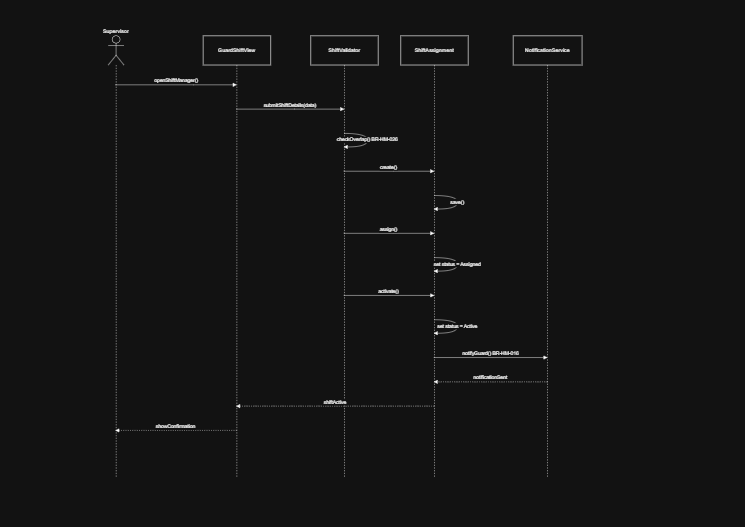

The diagram above was exported from draw.io. Its source (the exported page's mxGraphModel, read from the mxfile embedded in the PNG):
<mxGraphModel dx="2316" dy="1249" grid="1" gridSize="10" guides="1" tooltips="1" connect="1" arrows="1" fold="1" page="1" pageScale="1" pageWidth="827" pageHeight="1169" math="0" shadow="0">
  <root>
    <mxCell id="0" />
    <mxCell id="1" parent="0" />
    <mxCell id="9ceSLDUbYExtW1o94E2T-106" parent="1" style="shape=umlLifeline;perimeter=lifelinePerimeter;whiteSpace=wrap;container=1;dropTarget=0;collapsible=0;recursiveResize=0;outlineConnect=0;portConstraint=eastwest;newEdgeStyle={&quot;edgeStyle&quot;:&quot;elbowEdgeStyle&quot;,&quot;elbow&quot;:&quot;vertical&quot;,&quot;curved&quot;:0,&quot;rounded&quot;:0};participant=umlActor;verticalAlign=bottom;labelPosition=center;verticalLabelPosition=top;align=center;size=65;" value="Supervisor" vertex="1">
      <mxGeometry height="982" width="35" x="240" y="80" as="geometry" />
    </mxCell>
    <mxCell id="9ceSLDUbYExtW1o94E2T-107" parent="1" style="shape=umlLifeline;perimeter=lifelinePerimeter;whiteSpace=wrap;container=1;dropTarget=0;collapsible=0;recursiveResize=0;outlineConnect=0;portConstraint=eastwest;newEdgeStyle={&quot;edgeStyle&quot;:&quot;elbowEdgeStyle&quot;,&quot;elbow&quot;:&quot;vertical&quot;,&quot;curved&quot;:0,&quot;rounded&quot;:0};size=65;" value="GuardShiftView" vertex="1">
      <mxGeometry height="982" width="150" x="451" y="80" as="geometry" />
    </mxCell>
    <mxCell id="9ceSLDUbYExtW1o94E2T-108" parent="1" style="shape=umlLifeline;perimeter=lifelinePerimeter;whiteSpace=wrap;container=1;dropTarget=0;collapsible=0;recursiveResize=0;outlineConnect=0;portConstraint=eastwest;newEdgeStyle={&quot;edgeStyle&quot;:&quot;elbowEdgeStyle&quot;,&quot;elbow&quot;:&quot;vertical&quot;,&quot;curved&quot;:0,&quot;rounded&quot;:0};size=65;" value="ShiftValidator" vertex="1">
      <mxGeometry height="982" width="150" x="690" y="80" as="geometry" />
    </mxCell>
    <mxCell id="9ceSLDUbYExtW1o94E2T-109" parent="1" style="shape=umlLifeline;perimeter=lifelinePerimeter;whiteSpace=wrap;container=1;dropTarget=0;collapsible=0;recursiveResize=0;outlineConnect=0;portConstraint=eastwest;newEdgeStyle={&quot;edgeStyle&quot;:&quot;elbowEdgeStyle&quot;,&quot;elbow&quot;:&quot;vertical&quot;,&quot;curved&quot;:0,&quot;rounded&quot;:0};size=65;" value="ShiftAssignment" vertex="1">
      <mxGeometry height="982" width="150" x="890" y="80" as="geometry" />
    </mxCell>
    <mxCell id="9ceSLDUbYExtW1o94E2T-110" parent="1" style="shape=umlLifeline;perimeter=lifelinePerimeter;whiteSpace=wrap;container=1;dropTarget=0;collapsible=0;recursiveResize=0;outlineConnect=0;portConstraint=eastwest;newEdgeStyle={&quot;edgeStyle&quot;:&quot;elbowEdgeStyle&quot;,&quot;elbow&quot;:&quot;vertical&quot;,&quot;curved&quot;:0,&quot;rounded&quot;:0};size=65;" value="NotificationService" vertex="1">
      <mxGeometry height="982" width="153" x="1140" y="80" as="geometry" />
    </mxCell>
    <mxCell id="9ceSLDUbYExtW1o94E2T-111" edge="1" parent="1" source="9ceSLDUbYExtW1o94E2T-106" style="verticalAlign=bottom;edgeStyle=elbowEdgeStyle;elbow=vertical;curved=0;rounded=0;endArrow=block;" target="9ceSLDUbYExtW1o94E2T-107" value="openShiftManager()">
      <mxGeometry relative="1" as="geometry">
        <Array as="points">
          <mxPoint x="429" y="189" />
        </Array>
      </mxGeometry>
    </mxCell>
    <mxCell id="9ceSLDUbYExtW1o94E2T-112" edge="1" parent="1" source="9ceSLDUbYExtW1o94E2T-107" style="verticalAlign=bottom;edgeStyle=elbowEdgeStyle;elbow=vertical;curved=0;rounded=0;endArrow=block;" target="9ceSLDUbYExtW1o94E2T-108" value="submitShiftDetails(data)">
      <mxGeometry relative="1" as="geometry">
        <Array as="points">
          <mxPoint x="654" y="243" />
        </Array>
      </mxGeometry>
    </mxCell>
    <mxCell id="9ceSLDUbYExtW1o94E2T-113" edge="1" parent="1" source="9ceSLDUbYExtW1o94E2T-108" style="curved=1;endArrow=block;rounded=0;" target="9ceSLDUbYExtW1o94E2T-108" value="checkOverlap()  BR-HM-026">
      <mxGeometry relative="1" as="geometry">
        <Array as="points">
          <mxPoint x="816" y="297" />
          <mxPoint x="816" y="327" />
        </Array>
      </mxGeometry>
    </mxCell>
    <mxCell id="9ceSLDUbYExtW1o94E2T-114" edge="1" parent="1" source="9ceSLDUbYExtW1o94E2T-108" style="verticalAlign=bottom;edgeStyle=elbowEdgeStyle;elbow=vertical;curved=0;rounded=0;endArrow=block;" target="9ceSLDUbYExtW1o94E2T-109" value="create()">
      <mxGeometry relative="1" as="geometry">
        <Array as="points">
          <mxPoint x="874" y="381" />
        </Array>
      </mxGeometry>
    </mxCell>
    <mxCell id="9ceSLDUbYExtW1o94E2T-115" edge="1" parent="1" source="9ceSLDUbYExtW1o94E2T-109" style="curved=1;endArrow=block;rounded=0;" target="9ceSLDUbYExtW1o94E2T-109" value="save()">
      <mxGeometry relative="1" as="geometry">
        <Array as="points">
          <mxPoint x="1016" y="435" />
          <mxPoint x="1016" y="465" />
        </Array>
      </mxGeometry>
    </mxCell>
    <mxCell id="9ceSLDUbYExtW1o94E2T-116" edge="1" parent="1" source="9ceSLDUbYExtW1o94E2T-108" style="verticalAlign=bottom;edgeStyle=elbowEdgeStyle;elbow=vertical;curved=0;rounded=0;endArrow=block;" target="9ceSLDUbYExtW1o94E2T-109" value="assign()">
      <mxGeometry relative="1" as="geometry">
        <Array as="points">
          <mxPoint x="874" y="519" />
        </Array>
      </mxGeometry>
    </mxCell>
    <mxCell id="9ceSLDUbYExtW1o94E2T-117" edge="1" parent="1" source="9ceSLDUbYExtW1o94E2T-109" style="curved=1;endArrow=block;rounded=0;" target="9ceSLDUbYExtW1o94E2T-109" value="set status = Assigned">
      <mxGeometry relative="1" as="geometry">
        <Array as="points">
          <mxPoint x="1016" y="573" />
          <mxPoint x="1016" y="603" />
        </Array>
      </mxGeometry>
    </mxCell>
    <mxCell id="9ceSLDUbYExtW1o94E2T-118" edge="1" parent="1" source="9ceSLDUbYExtW1o94E2T-108" style="verticalAlign=bottom;edgeStyle=elbowEdgeStyle;elbow=vertical;curved=0;rounded=0;endArrow=block;" target="9ceSLDUbYExtW1o94E2T-109" value="activate()">
      <mxGeometry relative="1" as="geometry">
        <Array as="points">
          <mxPoint x="874" y="657" />
        </Array>
      </mxGeometry>
    </mxCell>
    <mxCell id="9ceSLDUbYExtW1o94E2T-119" edge="1" parent="1" source="9ceSLDUbYExtW1o94E2T-109" style="curved=1;endArrow=block;rounded=0;" target="9ceSLDUbYExtW1o94E2T-109" value="set status = Active">
      <mxGeometry relative="1" as="geometry">
        <Array as="points">
          <mxPoint x="1016" y="711" />
          <mxPoint x="1016" y="741" />
        </Array>
      </mxGeometry>
    </mxCell>
    <mxCell id="9ceSLDUbYExtW1o94E2T-120" edge="1" parent="1" source="9ceSLDUbYExtW1o94E2T-109" style="verticalAlign=bottom;edgeStyle=elbowEdgeStyle;elbow=vertical;curved=0;rounded=0;endArrow=block;" target="9ceSLDUbYExtW1o94E2T-110" value="notifyGuard()  BR-HM-016">
      <mxGeometry relative="1" as="geometry">
        <Array as="points">
          <mxPoint x="1099" y="795" />
        </Array>
      </mxGeometry>
    </mxCell>
    <mxCell id="9ceSLDUbYExtW1o94E2T-121" edge="1" parent="1" source="9ceSLDUbYExtW1o94E2T-110" style="verticalAlign=bottom;edgeStyle=elbowEdgeStyle;elbow=vertical;curved=0;rounded=0;dashed=1;dashPattern=2 3;endArrow=block;" target="9ceSLDUbYExtW1o94E2T-109" value="notificationSent">
      <mxGeometry relative="1" as="geometry">
        <Array as="points">
          <mxPoint x="1102" y="849" />
        </Array>
      </mxGeometry>
    </mxCell>
    <mxCell id="9ceSLDUbYExtW1o94E2T-122" edge="1" parent="1" source="9ceSLDUbYExtW1o94E2T-109" style="verticalAlign=bottom;edgeStyle=elbowEdgeStyle;elbow=vertical;curved=0;rounded=0;dashed=1;dashPattern=2 3;endArrow=block;" target="9ceSLDUbYExtW1o94E2T-107" value="shiftActive">
      <mxGeometry relative="1" as="geometry">
        <Array as="points">
          <mxPoint x="757" y="903" />
        </Array>
      </mxGeometry>
    </mxCell>
    <mxCell id="9ceSLDUbYExtW1o94E2T-123" edge="1" parent="1" source="9ceSLDUbYExtW1o94E2T-107" style="verticalAlign=bottom;edgeStyle=elbowEdgeStyle;elbow=vertical;curved=0;rounded=0;dashed=1;dashPattern=2 3;endArrow=block;" target="9ceSLDUbYExtW1o94E2T-106" value="showConfirmation">
      <mxGeometry relative="1" as="geometry">
        <Array as="points">
          <mxPoint x="432" y="957" />
        </Array>
      </mxGeometry>
    </mxCell>
  </root>
</mxGraphModel>